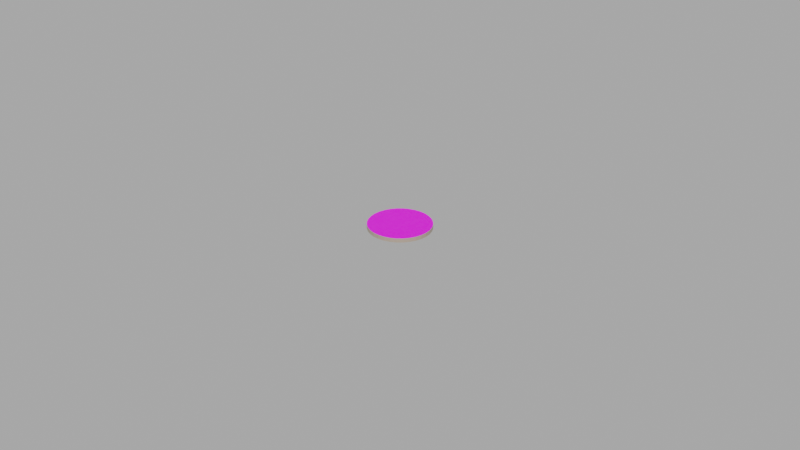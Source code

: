 # Source: 5CentCoin.blend  (saved by Blender 2.90.8; exported with 4.5.12 LTS)
import bpy
from mathutils import Matrix  # noqa: F401  (used for matrix-valued properties, if any)

bpy.ops.wm.read_factory_settings(use_empty=True)
scene = bpy.context.scene
scene.name = 'Scene'

# ---- collections
col_collection = bpy.data.collections.new('Collection'); scene.collection.children.link(col_collection)

# ---- images (referenced by path relative to the original .blend; pixels are not part of the script)
import os
ASSET_DIR = os.environ.get("B2B_ASSET_DIR", "")  # directory of the original .blend (textures are referenced by path, not embedded)
HERE = os.path.dirname(os.path.abspath(__file__))  # packed textures are extracted next to this script under _unpacked/

def load_image(name, relpath, width, height, colorspace="sRGB"):
    """Load a texture the original file referenced (path relative to the .blend, or extracted next to this script)."""
    p = next((c for c in (os.path.join(HERE, relpath), os.path.join(ASSET_DIR, relpath)) if relpath and os.path.exists(c)), "")
    if p:
        img = bpy.data.images.load(p, check_existing=True)
        img.name = name
    else:  # same state as the original file: an image datablock whose file is absent (Cycles renders it pink)
        img = bpy.data.images.new(name, width, height)
        img.source = "FILE"
        img.filepath = "//" + (relpath or name)
    img.colorspace_settings.name = colorspace
    return img
img_5centcoin_jpg = load_image('5centCoin.jpg', 'Textures/5centCoin.jpg', 1024, 1024, 'sRGB')

# ---- materials (node trees are filled in below, after node groups)
mat_coin = bpy.data.materials.new('Coin')
mat_coin.use_transparent_shadow = False
mat_coin_side = bpy.data.materials.new('Coin Side')
mat_coin_side.use_transparent_shadow = False

# ---- material node trees
mat_coin.use_nodes = True; mat_coin.node_tree.nodes.clear()
_N = mat_coin.node_tree.nodes; _L = mat_coin.node_tree.links
n0 = _N.new('ShaderNodeBsdfPrincipled'); n0.name = 'Principled BSDF'; n0.location = (10, 300)
n0.distribution = 'GGX'
n0.subsurface_method = 'BURLEY'
n0.inputs[3].default_value = 1.45
n0.inputs[27].default_value = (0.0, 0.0, 0.0, 1.0)
n0.inputs[28].default_value = 1.0
n1 = _N.new('ShaderNodeOutputMaterial'); n1.name = 'Material Output'; n1.location = (300, 300)
n2 = _N.new('ShaderNodeTexImage'); n2.name = 'Image Texture'; n2.location = (-280, 275)
n2.image = img_5centcoin_jpg
_L.new(n0.outputs[0], n1.inputs[0])
_L.new(n2.outputs[0], n0.inputs[0])
n1.is_active_output = True
mat_coin_side.use_nodes = True; mat_coin_side.node_tree.nodes.clear()
_N = mat_coin_side.node_tree.nodes; _L = mat_coin_side.node_tree.links
n0 = _N.new('ShaderNodeBsdfPrincipled'); n0.name = 'Principled BSDF'; n0.location = (10, 300)
n0.distribution = 'GGX'
n0.subsurface_method = 'BURLEY'
n0.inputs[0].default_value = (0.3763, 0.3005, 0.2346, 1.0)
n0.inputs[3].default_value = 1.45
n0.inputs[27].default_value = (0.0, 0.0, 0.0, 1.0)
n0.inputs[28].default_value = 1.0
n1 = _N.new('ShaderNodeOutputMaterial'); n1.name = 'Material Output'; n1.location = (300, 300)
_L.new(n0.outputs[0], n1.inputs[0])
n1.is_active_output = True

# ---- world
world_world = bpy.data.worlds.new('World'); scene.world = world_world
world_world.use_nodes = True; world_world.node_tree.nodes.clear()
_N = world_world.node_tree.nodes; _L = world_world.node_tree.links
n0 = _N.new('ShaderNodeOutputWorld'); n0.name = 'World Output'; n0.location = (300, 300)
n1 = _N.new('ShaderNodeEmission'); n1.name = 'Emission'; n1.location = (10, 300)
n1.inputs[0].default_value = (0.6731, 0.6731, 0.6731, 1.0)
n1.inputs[1].default_value = 0.6
_L.new(n1.outputs[0], n0.inputs[0])
n0.is_active_output = True
world_world.color = (0.05088, 0.05088, 0.05088)
world_world.use_sun_shadow = False
world_world.sun_shadow_jitter_overblur = 0.0

# ---- meshes
me_cylinder = bpy.data.meshes.new('Cylinder')
me_cylinder.from_pydata([(0.0, 1.0, -1.0), (0.0, 1.0, 1.0), (0.1951, 0.9808, -1.0), (0.1951, 0.9808, 1.0), (0.3827, 0.9239, -1.0), (0.3827, 0.9239, 1.0), (0.5556, 0.8315, -1.0), (0.5556, 0.8315, 1.0), (0.7071, 0.7071, -1.0), (0.7071, 0.7071, 1.0), (0.8315, 0.5556, -1.0), (0.8315, 0.5556, 1.0), (0.9239, 0.3827, -1.0), (0.9239, 0.3827, 1.0), (0.9808, 0.1951, -1.0), (0.9808, 0.1951, 1.0), (1.0, 7.55e-08, -1.0), (1.0, 7.55e-08, 1.0), (0.9808, -0.1951, -1.0), (0.9808, -0.1951, 1.0), (0.9239, -0.3827, -1.0), (0.9239, -0.3827, 1.0), (0.8315, -0.5556, -1.0), (0.8315, -0.5556, 1.0), (0.7071, -0.7071, -1.0), (0.7071, -0.7071, 1.0), (0.5556, -0.8315, -1.0), (0.5556, -0.8315, 1.0), (0.3827, -0.9239, -1.0), (0.3827, -0.9239, 1.0), (0.1951, -0.9808, -1.0), (0.1951, -0.9808, 1.0), (-3.258e-07, -1.0, -1.0), (-3.258e-07, -1.0, 1.0), (-0.1951, -0.9808, -1.0), (-0.1951, -0.9808, 1.0), (-0.3827, -0.9239, -1.0), (-0.3827, -0.9239, 1.0), (-0.5556, -0.8315, -1.0), (-0.5556, -0.8315, 1.0), (-0.7071, -0.7071, -1.0), (-0.7071, -0.7071, 1.0), (-0.8315, -0.5556, -1.0), (-0.8315, -0.5556, 1.0), (-0.9239, -0.3827, -1.0), (-0.9239, -0.3827, 1.0), (-0.9808, -0.1951, -1.0), (-0.9808, -0.1951, 1.0), (-1.0, 9.656e-07, -1.0), (-1.0, 9.656e-07, 1.0), (-0.9808, 0.1951, -1.0), (-0.9808, 0.1951, 1.0), (-0.9239, 0.3827, -1.0), (-0.9239, 0.3827, 1.0), (-0.8315, 0.5556, -1.0), (-0.8315, 0.5556, 1.0), (-0.7071, 0.7071, -1.0), (-0.7071, 0.7071, 1.0), (-0.5556, 0.8315, -1.0), (-0.5556, 0.8315, 1.0), (-0.3827, 0.9239, -1.0), (-0.3827, 0.9239, 1.0), (-0.1951, 0.9808, -1.0), (-0.1951, 0.9808, 1.0)], [], [(0, 1, 3, 2), (2, 3, 5, 4), (4, 5, 7, 6), (6, 7, 9, 8), (8, 9, 11, 10), (10, 11, 13, 12), (12, 13, 15, 14), (14, 15, 17, 16), (16, 17, 19, 18), (18, 19, 21, 20), (20, 21, 23, 22), (22, 23, 25, 24), (24, 25, 27, 26), (26, 27, 29, 28), (28, 29, 31, 30), (30, 31, 33, 32), (32, 33, 35, 34), (34, 35, 37, 36), (36, 37, 39, 38), (38, 39, 41, 40), (40, 41, 43, 42), (42, 43, 45, 44), (44, 45, 47, 46), (46, 47, 49, 48), (48, 49, 51, 50), (50, 51, 53, 52), (52, 53, 55, 54), (54, 55, 57, 56), (56, 57, 59, 58), (58, 59, 61, 60), (3, 1, 63, 61, 59, 57, 55, 53, 51, 49, 47, 45, 43, 41, 39, 37, 35, 33, 31, 29, 27, 25, 23, 21, 19, 17, 15, 13, 11, 9, 7, 5), (60, 61, 63, 62), (62, 63, 1, 0), (0, 2, 4, 6, 8, 10, 12, 14, 16, 18, 20, 22, 24, 26, 28, 30, 32, 34, 36, 38, 40, 42, 44, 46, 48, 50, 52, 54, 56, 58, 60, 62)])
me_cylinder.polygons.foreach_set('material_index', [1, 1, 1, 1, 1, 1, 1, 1, 1, 1, 1, 1, 1, 1, 1, 1, 1, 1, 1, 1, 1, 1, 1, 1, 1, 1, 1, 1, 1, 1, 0, 1, 1, 0])
_uv = me_cylinder.uv_layers.new(name='UVMap')
_uv.uv.foreach_set('vector', [1.0, 0.5, 1.0, 1.0, 0.9688, 1.0, 0.9688, 0.5, 0.9688, 0.5, 0.9688, 1.0, 0.9375, 1.0, 0.9375, 0.5, 0.9375, 0.5, 0.9375, 1.0, 0.9062, 1.0, 0.9062, 0.5, 0.9062, 0.5, 0.9062, 1.0, 0.875, 1.0, 0.875, 0.5, 0.875, 0.5, 0.875, 1.0, 0.8438, 1.0, 0.8438, 0.5, 0.8438, 0.5, 0.8438, 1.0, 0.8125, 1.0, 0.8125, 0.5, 0.8125, 0.5, 0.8125, 1.0, 0.7812, 1.0, 0.7812, 0.5, 0.7812, 0.5, 0.7812, 1.0, 0.75, 1.0, 0.75, 0.5, 0.75, 0.5, 0.75, 1.0, 0.7188, 1.0, 0.7188, 0.5, 0.7188, 0.5, 0.7188, 1.0, 0.6875, 1.0, 0.6875, 0.5, 0.6875, 0.5, 0.6875, 1.0, 0.6562, 1.0, 0.6562, 0.5, 0.6562, 0.5, 0.6562, 1.0, 0.625, 1.0, 0.625, 0.5, 0.625, 0.5, 0.625, 1.0, 0.5938, 1.0, 0.5938, 0.5, 0.5938, 0.5, 0.5938, 1.0, 0.5625, 1.0, 0.5625, 0.5, 0.5625, 0.5, 0.5625, 1.0, 0.5312, 1.0, 0.5312, 0.5, 0.5312, 0.5, 0.5312, 1.0, 0.5, 1.0, 0.5, 0.5, 0.5, 0.5, 0.5, 1.0, 0.4688, 1.0, 0.4688, 0.5, 0.4688, 0.5, 0.4688, 1.0, 0.4375, 1.0, 0.4375, 0.5, 0.4375, 0.5, 0.4375, 1.0, 0.4062, 1.0, 0.4062, 0.5, 0.4062, 0.5, 0.4062, 1.0, 0.375, 1.0, 0.375, 0.5, 0.375, 0.5, 0.375, 1.0, 0.3438, 1.0, 0.3438, 0.5, 0.3438, 0.5, 0.3438, 1.0, 0.3125, 1.0, 0.3125, 0.5, 0.3125, 0.5, 0.3125, 1.0, 0.2812, 1.0, 0.2812, 0.5, 0.2812, 0.5, 0.2812, 1.0, 0.25, 1.0, 0.25, 0.5, 0.25, 0.5, 0.25, 1.0, 0.2188, 1.0, 0.2188, 0.5, 0.2188, 0.5, 0.2188, 1.0, 0.1875, 1.0, 0.1875, 0.5, 0.1875, 0.5, 0.1875, 1.0, 0.1562, 1.0, 0.1562, 0.5, 0.1562, 0.5, 0.1562, 1.0, 0.125, 1.0, 0.125, 0.5, 0.125, 0.5, 0.125, 1.0, 0.09375, 1.0, 0.09375, 0.5, 0.09375, 0.5, 0.09375, 1.0, 0.0625, 1.0, 0.0625, 0.5, 0.3005, 0.9475, 0.2558, 0.959, 0.2108, 0.9528, 0.1672, 0.9292, 0.1268, 0.8892, 0.09112, 0.8342, 0.06148, 0.7664, 0.03904, 0.6883, 0.02468, 0.603, 0.01894, 0.5138, 0.02203, 0.4241, 0.03385, 0.3372, 0.05394, 0.2567, 0.08152, 0.1855, 0.1155, 0.1264, 0.1547, 0.08168, 0.1975, 0.05304, 0.2422, 0.04159, 0.2872, 0.04776, 0.3308, 0.07133, 0.3712, 0.1114, 0.4069, 0.1664, 0.4365, 0.2342, 0.459, 0.3123, 0.4733, 0.3975, 0.4791, 0.4868, 0.476, 0.5765, 0.4642, 0.6633, 0.4441, 0.7439, 0.4165, 0.8151, 0.3825, 0.8742, 0.3433, 0.9189, 0.0625, 0.5, 0.0625, 1.0, 0.03125, 1.0, 0.03125, 0.5, 0.03125, 0.5, 0.03125, 1.0, 0.0, 1.0, 0.0, 0.5, 0.7738, 0.9679, 0.7274, 0.9682, 0.6819, 0.9505, 0.639, 0.9154, 0.6003, 0.8642, 0.5674, 0.799, 0.5415, 0.7222, 0.5236, 0.6369, 0.5145, 0.5462, 0.5143, 0.4536, 0.5233, 0.3628, 0.5409, 0.2772, 0.5666, 0.2001, 0.5993, 0.1344, 0.6379, 0.08277, 0.6807, 0.04706, 0.7262, 0.02869, 0.7726, 0.02838, 0.8181, 0.04612, 0.861, 0.08123, 0.8997, 0.1324, 0.9326, 0.1976, 0.9585, 0.2743, 0.9764, 0.3597, 0.9855, 0.4504, 0.9857, 0.5429, 0.9767, 0.6338, 0.9591, 0.7194, 0.9334, 0.7965, 0.9007, 0.8622, 0.8621, 0.9138, 0.8193, 0.9495])
me_cylinder.materials.append(mat_coin)
me_cylinder.materials.append(mat_coin_side)
me_cylinder.use_remesh_fix_poles = True
me_cylinder.use_remesh_preserve_attributes = False
me_cylinder.use_mirror_vertex_groups = False
me_cylinder.update()

# ---- objects
ob_1dollarcoin = bpy.data.objects.new('1DollarCoin', me_cylinder)

# ---- transforms, parenting, visibility, modifiers, constraints
ob_1dollarcoin.location = (0.0, 0.0, 0.0)
ob_1dollarcoin.rotation_euler = (-0.0, 3.142, -0.0)
ob_1dollarcoin.scale = (0.00972, 0.00972, 0.00065)
ob_1dollarcoin.lineart.crease_threshold = 0.0

# ---- collection membership
col_collection.objects.link(ob_1dollarcoin)

# ---- scene / render settings (as saved in the file)
scene.frame_start = 1; scene.frame_end = 250; scene.frame_set(1)
scene.render.engine = 'BLENDER_EEVEE_NEXT'
scene.cycles.use_denoising = False
scene.cycles.samples = 128
scene.cycles.sampling_pattern = 'TABULATED_SOBOL'
scene.cycles.use_adaptive_sampling = False
scene.cycles.use_light_tree = False
scene.view_settings.view_transform = 'Filmic'
bpy.context.view_layer.update()

# ---- added for rendering (the .blend has no active camera and no usable light): camera, sun
cam_auto = bpy.data.cameras.new('AutoCamera')
cam_auto.lens = 50.0
cam_auto.sensor_width = 36.0
cam_auto.clip_end = 1000.0
ob_auto_camera = bpy.data.objects.new('AutoCamera', cam_auto)
scene.collection.objects.link(ob_auto_camera)
ob_auto_camera.location = (0.185045, -0.222054, 0.148036)
ob_auto_camera.rotation_euler = (1.09748, -7.21219e-08, 0.694738)
scene.camera = ob_auto_camera
light_auto_sun = bpy.data.lights.new('AutoSun', 'SUN')
light_auto_sun.energy = 3.0
light_auto_sun.angle = 0.0523599
ob_auto_sun = bpy.data.objects.new('AutoSun', light_auto_sun)
scene.collection.objects.link(ob_auto_sun)
ob_auto_sun.rotation_euler = (0.872665, 0.174533, 0.523599)
bpy.context.view_layer.update()
